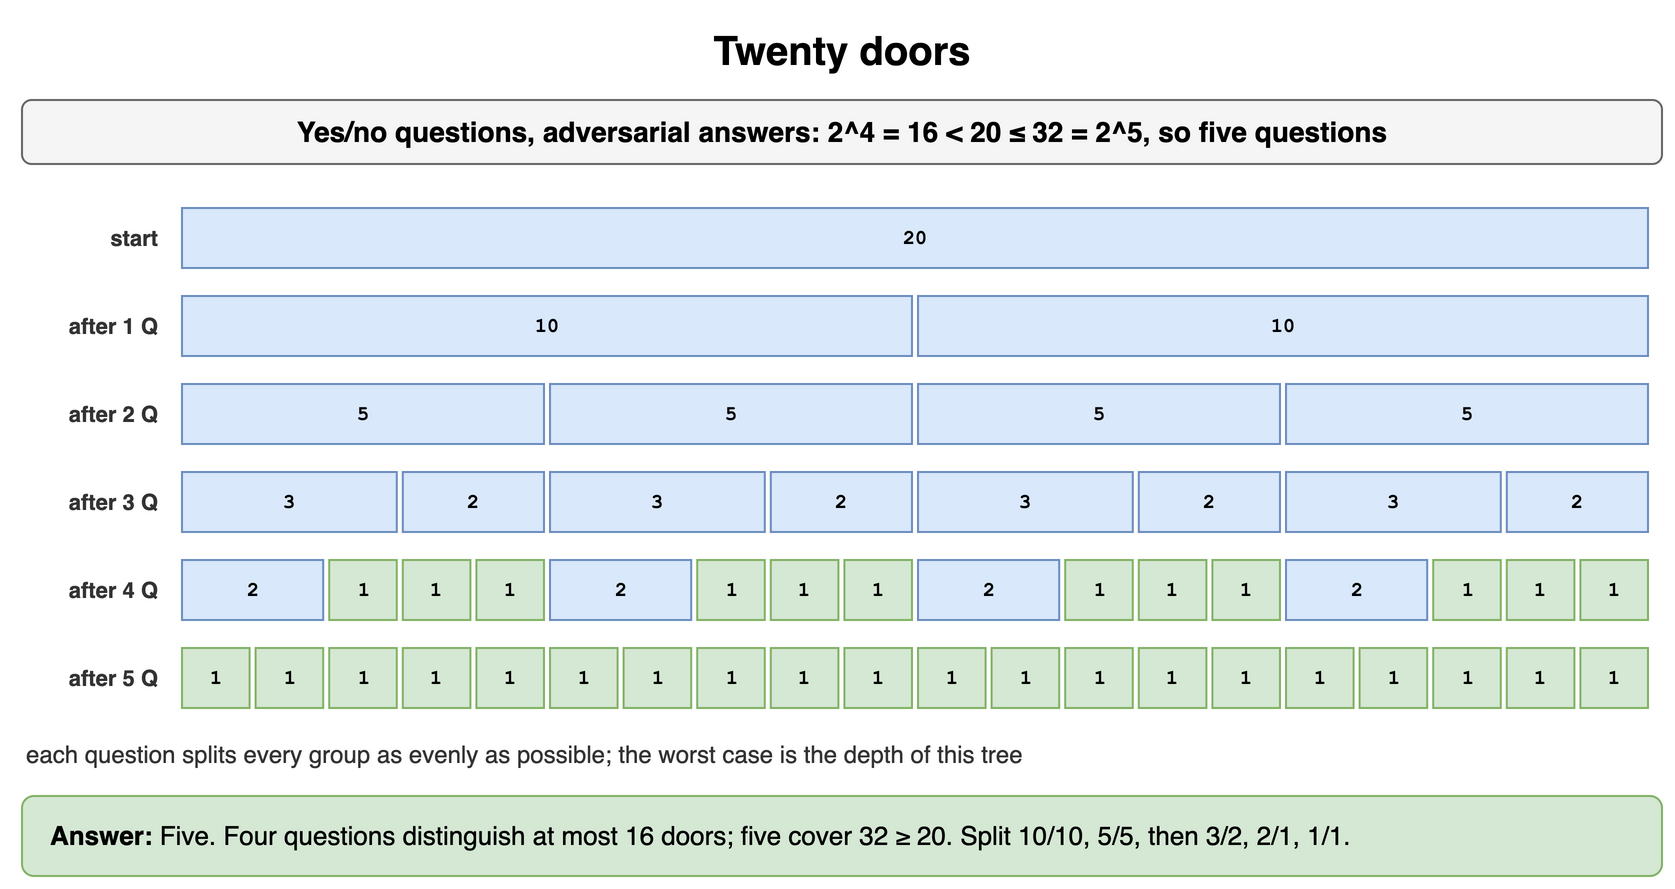

The diagram above was exported from draw.io. Its source (the exported page's mxGraphModel, read from the mxfile embedded in the PNG):
<mxGraphModel dx="900" dy="454" grid="1" gridSize="10" guides="1" tooltips="1" connect="1" arrows="1" fold="1" page="1" pageScale="1" pageWidth="900" pageHeight="454" math="0" shadow="0">
  <root>
    <mxCell id="0" />
    <mxCell id="1" parent="0" />
    <mxCell id="b101" value="Twenty doors" style="text;html=1;align=center;verticalAlign=middle;whiteSpace=wrap;fontSize=20;fontStyle=1;" vertex="1" parent="1">
      <mxGeometry x="40" y="10" width="820" height="30" as="geometry" />
    </mxCell>
    <mxCell id="b102" value="Yes/no questions, adversarial answers: 2^4 = 16 &lt; 20 ≤ 32 = 2^5, so five questions" style="rounded=1;whiteSpace=wrap;html=1;fillColor=#f5f5f5;strokeColor=#666666;fontStyle=1;fontSize=14;" vertex="1" parent="1">
      <mxGeometry x="40" y="50" width="820" height="32" as="geometry" />
    </mxCell>
    <mxCell id="b103" value="start" style="text;html=1;whiteSpace=wrap;fontSize=11;align=right;verticalAlign=middle;fontSize=11;fontColor=#333333;fontStyle=1;" vertex="1" parent="1">
      <mxGeometry x="40" y="104" width="70" height="30" as="geometry" />
    </mxCell>
    <mxCell id="b104" value="20" style="rounded=0;whiteSpace=wrap;html=1;fontFamily=Courier New;fontStyle=1;fontSize=13;fillColor=#dae8fc;strokeColor=#6c8ebf;fontSize=10;" vertex="1" parent="1">
      <mxGeometry x="120" y="104" width="733.0" height="30" as="geometry" />
    </mxCell>
    <mxCell id="b105" value="after 1 Q" style="text;html=1;whiteSpace=wrap;fontSize=11;align=right;verticalAlign=middle;fontSize=11;fontColor=#333333;fontStyle=1;" vertex="1" parent="1">
      <mxGeometry x="40" y="148" width="70" height="30" as="geometry" />
    </mxCell>
    <mxCell id="b106" value="10" style="rounded=0;whiteSpace=wrap;html=1;fontFamily=Courier New;fontStyle=1;fontSize=13;fillColor=#dae8fc;strokeColor=#6c8ebf;fontSize=10;" vertex="1" parent="1">
      <mxGeometry x="120" y="148" width="365.0" height="30" as="geometry" />
    </mxCell>
    <mxCell id="b107" value="10" style="rounded=0;whiteSpace=wrap;html=1;fontFamily=Courier New;fontStyle=1;fontSize=13;fillColor=#dae8fc;strokeColor=#6c8ebf;fontSize=10;" vertex="1" parent="1">
      <mxGeometry x="488.0" y="148" width="365.0" height="30" as="geometry" />
    </mxCell>
    <mxCell id="b108" value="after 2 Q" style="text;html=1;whiteSpace=wrap;fontSize=11;align=right;verticalAlign=middle;fontSize=11;fontColor=#333333;fontStyle=1;" vertex="1" parent="1">
      <mxGeometry x="40" y="192" width="70" height="30" as="geometry" />
    </mxCell>
    <mxCell id="b109" value="5" style="rounded=0;whiteSpace=wrap;html=1;fontFamily=Courier New;fontStyle=1;fontSize=13;fillColor=#dae8fc;strokeColor=#6c8ebf;fontSize=10;" vertex="1" parent="1">
      <mxGeometry x="120" y="192" width="181.0" height="30" as="geometry" />
    </mxCell>
    <mxCell id="b1010" value="5" style="rounded=0;whiteSpace=wrap;html=1;fontFamily=Courier New;fontStyle=1;fontSize=13;fillColor=#dae8fc;strokeColor=#6c8ebf;fontSize=10;" vertex="1" parent="1">
      <mxGeometry x="304.0" y="192" width="181.0" height="30" as="geometry" />
    </mxCell>
    <mxCell id="b1011" value="5" style="rounded=0;whiteSpace=wrap;html=1;fontFamily=Courier New;fontStyle=1;fontSize=13;fillColor=#dae8fc;strokeColor=#6c8ebf;fontSize=10;" vertex="1" parent="1">
      <mxGeometry x="488.0" y="192" width="181.0" height="30" as="geometry" />
    </mxCell>
    <mxCell id="b1012" value="5" style="rounded=0;whiteSpace=wrap;html=1;fontFamily=Courier New;fontStyle=1;fontSize=13;fillColor=#dae8fc;strokeColor=#6c8ebf;fontSize=10;" vertex="1" parent="1">
      <mxGeometry x="672.0" y="192" width="181.0" height="30" as="geometry" />
    </mxCell>
    <mxCell id="b1013" value="after 3 Q" style="text;html=1;whiteSpace=wrap;fontSize=11;align=right;verticalAlign=middle;fontSize=11;fontColor=#333333;fontStyle=1;" vertex="1" parent="1">
      <mxGeometry x="40" y="236" width="70" height="30" as="geometry" />
    </mxCell>
    <mxCell id="b1014" value="3" style="rounded=0;whiteSpace=wrap;html=1;fontFamily=Courier New;fontStyle=1;fontSize=13;fillColor=#dae8fc;strokeColor=#6c8ebf;fontSize=10;" vertex="1" parent="1">
      <mxGeometry x="120" y="236" width="107.4" height="30" as="geometry" />
    </mxCell>
    <mxCell id="b1015" value="2" style="rounded=0;whiteSpace=wrap;html=1;fontFamily=Courier New;fontStyle=1;fontSize=13;fillColor=#dae8fc;strokeColor=#6c8ebf;fontSize=10;" vertex="1" parent="1">
      <mxGeometry x="230.4" y="236" width="70.60000000000001" height="30" as="geometry" />
    </mxCell>
    <mxCell id="b1016" value="3" style="rounded=0;whiteSpace=wrap;html=1;fontFamily=Courier New;fontStyle=1;fontSize=13;fillColor=#dae8fc;strokeColor=#6c8ebf;fontSize=10;" vertex="1" parent="1">
      <mxGeometry x="304.0" y="236" width="107.4" height="30" as="geometry" />
    </mxCell>
    <mxCell id="b1017" value="2" style="rounded=0;whiteSpace=wrap;html=1;fontFamily=Courier New;fontStyle=1;fontSize=13;fillColor=#dae8fc;strokeColor=#6c8ebf;fontSize=10;" vertex="1" parent="1">
      <mxGeometry x="414.4" y="236" width="70.60000000000001" height="30" as="geometry" />
    </mxCell>
    <mxCell id="b1018" value="3" style="rounded=0;whiteSpace=wrap;html=1;fontFamily=Courier New;fontStyle=1;fontSize=13;fillColor=#dae8fc;strokeColor=#6c8ebf;fontSize=10;" vertex="1" parent="1">
      <mxGeometry x="488.0" y="236" width="107.4" height="30" as="geometry" />
    </mxCell>
    <mxCell id="b1019" value="2" style="rounded=0;whiteSpace=wrap;html=1;fontFamily=Courier New;fontStyle=1;fontSize=13;fillColor=#dae8fc;strokeColor=#6c8ebf;fontSize=10;" vertex="1" parent="1">
      <mxGeometry x="598.4" y="236" width="70.60000000000001" height="30" as="geometry" />
    </mxCell>
    <mxCell id="b1020" value="3" style="rounded=0;whiteSpace=wrap;html=1;fontFamily=Courier New;fontStyle=1;fontSize=13;fillColor=#dae8fc;strokeColor=#6c8ebf;fontSize=10;" vertex="1" parent="1">
      <mxGeometry x="672.0" y="236" width="107.4" height="30" as="geometry" />
    </mxCell>
    <mxCell id="b1021" value="2" style="rounded=0;whiteSpace=wrap;html=1;fontFamily=Courier New;fontStyle=1;fontSize=13;fillColor=#dae8fc;strokeColor=#6c8ebf;fontSize=10;" vertex="1" parent="1">
      <mxGeometry x="782.4" y="236" width="70.60000000000001" height="30" as="geometry" />
    </mxCell>
    <mxCell id="b1022" value="after 4 Q" style="text;html=1;whiteSpace=wrap;fontSize=11;align=right;verticalAlign=middle;fontSize=11;fontColor=#333333;fontStyle=1;" vertex="1" parent="1">
      <mxGeometry x="40" y="280" width="70" height="30" as="geometry" />
    </mxCell>
    <mxCell id="b1023" value="2" style="rounded=0;whiteSpace=wrap;html=1;fontFamily=Courier New;fontStyle=1;fontSize=13;fillColor=#dae8fc;strokeColor=#6c8ebf;fontSize=10;" vertex="1" parent="1">
      <mxGeometry x="120" y="280" width="70.60000000000001" height="30" as="geometry" />
    </mxCell>
    <mxCell id="b1024" value="1" style="rounded=0;whiteSpace=wrap;html=1;fontFamily=Courier New;fontStyle=1;fontSize=13;fillColor=#d5e8d4;strokeColor=#82b366;fontSize=10;" vertex="1" parent="1">
      <mxGeometry x="193.60000000000002" y="280" width="33.800000000000004" height="30" as="geometry" />
    </mxCell>
    <mxCell id="b1025" value="1" style="rounded=0;whiteSpace=wrap;html=1;fontFamily=Courier New;fontStyle=1;fontSize=13;fillColor=#d5e8d4;strokeColor=#82b366;fontSize=10;" vertex="1" parent="1">
      <mxGeometry x="230.40000000000003" y="280" width="33.800000000000004" height="30" as="geometry" />
    </mxCell>
    <mxCell id="b1026" value="1" style="rounded=0;whiteSpace=wrap;html=1;fontFamily=Courier New;fontStyle=1;fontSize=13;fillColor=#d5e8d4;strokeColor=#82b366;fontSize=10;" vertex="1" parent="1">
      <mxGeometry x="267.20000000000005" y="280" width="33.800000000000004" height="30" as="geometry" />
    </mxCell>
    <mxCell id="b1027" value="2" style="rounded=0;whiteSpace=wrap;html=1;fontFamily=Courier New;fontStyle=1;fontSize=13;fillColor=#dae8fc;strokeColor=#6c8ebf;fontSize=10;" vertex="1" parent="1">
      <mxGeometry x="304.00000000000006" y="280" width="70.60000000000001" height="30" as="geometry" />
    </mxCell>
    <mxCell id="b1028" value="1" style="rounded=0;whiteSpace=wrap;html=1;fontFamily=Courier New;fontStyle=1;fontSize=13;fillColor=#d5e8d4;strokeColor=#82b366;fontSize=10;" vertex="1" parent="1">
      <mxGeometry x="377.6000000000001" y="280" width="33.800000000000004" height="30" as="geometry" />
    </mxCell>
    <mxCell id="b1029" value="1" style="rounded=0;whiteSpace=wrap;html=1;fontFamily=Courier New;fontStyle=1;fontSize=13;fillColor=#d5e8d4;strokeColor=#82b366;fontSize=10;" vertex="1" parent="1">
      <mxGeometry x="414.4000000000001" y="280" width="33.800000000000004" height="30" as="geometry" />
    </mxCell>
    <mxCell id="b1030" value="1" style="rounded=0;whiteSpace=wrap;html=1;fontFamily=Courier New;fontStyle=1;fontSize=13;fillColor=#d5e8d4;strokeColor=#82b366;fontSize=10;" vertex="1" parent="1">
      <mxGeometry x="451.2000000000001" y="280" width="33.800000000000004" height="30" as="geometry" />
    </mxCell>
    <mxCell id="b1031" value="2" style="rounded=0;whiteSpace=wrap;html=1;fontFamily=Courier New;fontStyle=1;fontSize=13;fillColor=#dae8fc;strokeColor=#6c8ebf;fontSize=10;" vertex="1" parent="1">
      <mxGeometry x="488.0000000000001" y="280" width="70.60000000000001" height="30" as="geometry" />
    </mxCell>
    <mxCell id="b1032" value="1" style="rounded=0;whiteSpace=wrap;html=1;fontFamily=Courier New;fontStyle=1;fontSize=13;fillColor=#d5e8d4;strokeColor=#82b366;fontSize=10;" vertex="1" parent="1">
      <mxGeometry x="561.6000000000001" y="280" width="33.800000000000004" height="30" as="geometry" />
    </mxCell>
    <mxCell id="b1033" value="1" style="rounded=0;whiteSpace=wrap;html=1;fontFamily=Courier New;fontStyle=1;fontSize=13;fillColor=#d5e8d4;strokeColor=#82b366;fontSize=10;" vertex="1" parent="1">
      <mxGeometry x="598.4000000000001" y="280" width="33.800000000000004" height="30" as="geometry" />
    </mxCell>
    <mxCell id="b1034" value="1" style="rounded=0;whiteSpace=wrap;html=1;fontFamily=Courier New;fontStyle=1;fontSize=13;fillColor=#d5e8d4;strokeColor=#82b366;fontSize=10;" vertex="1" parent="1">
      <mxGeometry x="635.2" y="280" width="33.800000000000004" height="30" as="geometry" />
    </mxCell>
    <mxCell id="b1035" value="2" style="rounded=0;whiteSpace=wrap;html=1;fontFamily=Courier New;fontStyle=1;fontSize=13;fillColor=#dae8fc;strokeColor=#6c8ebf;fontSize=10;" vertex="1" parent="1">
      <mxGeometry x="672.0" y="280" width="70.60000000000001" height="30" as="geometry" />
    </mxCell>
    <mxCell id="b1036" value="1" style="rounded=0;whiteSpace=wrap;html=1;fontFamily=Courier New;fontStyle=1;fontSize=13;fillColor=#d5e8d4;strokeColor=#82b366;fontSize=10;" vertex="1" parent="1">
      <mxGeometry x="745.6" y="280" width="33.800000000000004" height="30" as="geometry" />
    </mxCell>
    <mxCell id="b1037" value="1" style="rounded=0;whiteSpace=wrap;html=1;fontFamily=Courier New;fontStyle=1;fontSize=13;fillColor=#d5e8d4;strokeColor=#82b366;fontSize=10;" vertex="1" parent="1">
      <mxGeometry x="782.4" y="280" width="33.800000000000004" height="30" as="geometry" />
    </mxCell>
    <mxCell id="b1038" value="1" style="rounded=0;whiteSpace=wrap;html=1;fontFamily=Courier New;fontStyle=1;fontSize=13;fillColor=#d5e8d4;strokeColor=#82b366;fontSize=10;" vertex="1" parent="1">
      <mxGeometry x="819.1999999999999" y="280" width="33.800000000000004" height="30" as="geometry" />
    </mxCell>
    <mxCell id="b1039" value="after 5 Q" style="text;html=1;whiteSpace=wrap;fontSize=11;align=right;verticalAlign=middle;fontSize=11;fontColor=#333333;fontStyle=1;" vertex="1" parent="1">
      <mxGeometry x="40" y="324" width="70" height="30" as="geometry" />
    </mxCell>
    <mxCell id="b1040" value="1" style="rounded=0;whiteSpace=wrap;html=1;fontFamily=Courier New;fontStyle=1;fontSize=13;fillColor=#d5e8d4;strokeColor=#82b366;fontSize=10;" vertex="1" parent="1">
      <mxGeometry x="120" y="324" width="33.800000000000004" height="30" as="geometry" />
    </mxCell>
    <mxCell id="b1041" value="1" style="rounded=0;whiteSpace=wrap;html=1;fontFamily=Courier New;fontStyle=1;fontSize=13;fillColor=#d5e8d4;strokeColor=#82b366;fontSize=10;" vertex="1" parent="1">
      <mxGeometry x="156.8" y="324" width="33.800000000000004" height="30" as="geometry" />
    </mxCell>
    <mxCell id="b1042" value="1" style="rounded=0;whiteSpace=wrap;html=1;fontFamily=Courier New;fontStyle=1;fontSize=13;fillColor=#d5e8d4;strokeColor=#82b366;fontSize=10;" vertex="1" parent="1">
      <mxGeometry x="193.60000000000002" y="324" width="33.800000000000004" height="30" as="geometry" />
    </mxCell>
    <mxCell id="b1043" value="1" style="rounded=0;whiteSpace=wrap;html=1;fontFamily=Courier New;fontStyle=1;fontSize=13;fillColor=#d5e8d4;strokeColor=#82b366;fontSize=10;" vertex="1" parent="1">
      <mxGeometry x="230.40000000000003" y="324" width="33.800000000000004" height="30" as="geometry" />
    </mxCell>
    <mxCell id="b1044" value="1" style="rounded=0;whiteSpace=wrap;html=1;fontFamily=Courier New;fontStyle=1;fontSize=13;fillColor=#d5e8d4;strokeColor=#82b366;fontSize=10;" vertex="1" parent="1">
      <mxGeometry x="267.20000000000005" y="324" width="33.800000000000004" height="30" as="geometry" />
    </mxCell>
    <mxCell id="b1045" value="1" style="rounded=0;whiteSpace=wrap;html=1;fontFamily=Courier New;fontStyle=1;fontSize=13;fillColor=#d5e8d4;strokeColor=#82b366;fontSize=10;" vertex="1" parent="1">
      <mxGeometry x="304.00000000000006" y="324" width="33.800000000000004" height="30" as="geometry" />
    </mxCell>
    <mxCell id="b1046" value="1" style="rounded=0;whiteSpace=wrap;html=1;fontFamily=Courier New;fontStyle=1;fontSize=13;fillColor=#d5e8d4;strokeColor=#82b366;fontSize=10;" vertex="1" parent="1">
      <mxGeometry x="340.80000000000007" y="324" width="33.800000000000004" height="30" as="geometry" />
    </mxCell>
    <mxCell id="b1047" value="1" style="rounded=0;whiteSpace=wrap;html=1;fontFamily=Courier New;fontStyle=1;fontSize=13;fillColor=#d5e8d4;strokeColor=#82b366;fontSize=10;" vertex="1" parent="1">
      <mxGeometry x="377.6000000000001" y="324" width="33.800000000000004" height="30" as="geometry" />
    </mxCell>
    <mxCell id="b1048" value="1" style="rounded=0;whiteSpace=wrap;html=1;fontFamily=Courier New;fontStyle=1;fontSize=13;fillColor=#d5e8d4;strokeColor=#82b366;fontSize=10;" vertex="1" parent="1">
      <mxGeometry x="414.4000000000001" y="324" width="33.800000000000004" height="30" as="geometry" />
    </mxCell>
    <mxCell id="b1049" value="1" style="rounded=0;whiteSpace=wrap;html=1;fontFamily=Courier New;fontStyle=1;fontSize=13;fillColor=#d5e8d4;strokeColor=#82b366;fontSize=10;" vertex="1" parent="1">
      <mxGeometry x="451.2000000000001" y="324" width="33.800000000000004" height="30" as="geometry" />
    </mxCell>
    <mxCell id="b1050" value="1" style="rounded=0;whiteSpace=wrap;html=1;fontFamily=Courier New;fontStyle=1;fontSize=13;fillColor=#d5e8d4;strokeColor=#82b366;fontSize=10;" vertex="1" parent="1">
      <mxGeometry x="488.0000000000001" y="324" width="33.800000000000004" height="30" as="geometry" />
    </mxCell>
    <mxCell id="b1051" value="1" style="rounded=0;whiteSpace=wrap;html=1;fontFamily=Courier New;fontStyle=1;fontSize=13;fillColor=#d5e8d4;strokeColor=#82b366;fontSize=10;" vertex="1" parent="1">
      <mxGeometry x="524.8000000000001" y="324" width="33.800000000000004" height="30" as="geometry" />
    </mxCell>
    <mxCell id="b1052" value="1" style="rounded=0;whiteSpace=wrap;html=1;fontFamily=Courier New;fontStyle=1;fontSize=13;fillColor=#d5e8d4;strokeColor=#82b366;fontSize=10;" vertex="1" parent="1">
      <mxGeometry x="561.6" y="324" width="33.800000000000004" height="30" as="geometry" />
    </mxCell>
    <mxCell id="b1053" value="1" style="rounded=0;whiteSpace=wrap;html=1;fontFamily=Courier New;fontStyle=1;fontSize=13;fillColor=#d5e8d4;strokeColor=#82b366;fontSize=10;" vertex="1" parent="1">
      <mxGeometry x="598.4" y="324" width="33.800000000000004" height="30" as="geometry" />
    </mxCell>
    <mxCell id="b1054" value="1" style="rounded=0;whiteSpace=wrap;html=1;fontFamily=Courier New;fontStyle=1;fontSize=13;fillColor=#d5e8d4;strokeColor=#82b366;fontSize=10;" vertex="1" parent="1">
      <mxGeometry x="635.1999999999999" y="324" width="33.800000000000004" height="30" as="geometry" />
    </mxCell>
    <mxCell id="b1055" value="1" style="rounded=0;whiteSpace=wrap;html=1;fontFamily=Courier New;fontStyle=1;fontSize=13;fillColor=#d5e8d4;strokeColor=#82b366;fontSize=10;" vertex="1" parent="1">
      <mxGeometry x="671.9999999999999" y="324" width="33.800000000000004" height="30" as="geometry" />
    </mxCell>
    <mxCell id="b1056" value="1" style="rounded=0;whiteSpace=wrap;html=1;fontFamily=Courier New;fontStyle=1;fontSize=13;fillColor=#d5e8d4;strokeColor=#82b366;fontSize=10;" vertex="1" parent="1">
      <mxGeometry x="708.7999999999998" y="324" width="33.800000000000004" height="30" as="geometry" />
    </mxCell>
    <mxCell id="b1057" value="1" style="rounded=0;whiteSpace=wrap;html=1;fontFamily=Courier New;fontStyle=1;fontSize=13;fillColor=#d5e8d4;strokeColor=#82b366;fontSize=10;" vertex="1" parent="1">
      <mxGeometry x="745.5999999999998" y="324" width="33.800000000000004" height="30" as="geometry" />
    </mxCell>
    <mxCell id="b1058" value="1" style="rounded=0;whiteSpace=wrap;html=1;fontFamily=Courier New;fontStyle=1;fontSize=13;fillColor=#d5e8d4;strokeColor=#82b366;fontSize=10;" vertex="1" parent="1">
      <mxGeometry x="782.3999999999997" y="324" width="33.800000000000004" height="30" as="geometry" />
    </mxCell>
    <mxCell id="b1059" value="1" style="rounded=0;whiteSpace=wrap;html=1;fontFamily=Courier New;fontStyle=1;fontSize=13;fillColor=#d5e8d4;strokeColor=#82b366;fontSize=10;" vertex="1" parent="1">
      <mxGeometry x="819.1999999999997" y="324" width="33.800000000000004" height="30" as="geometry" />
    </mxCell>
    <mxCell id="b1060" value="each question splits every group as evenly as possible; the worst case is the depth of this tree" style="text;html=1;whiteSpace=wrap;fontSize=11;align=left;verticalAlign=middle;fontSize=12;fontColor=#333333;" vertex="1" parent="1">
      <mxGeometry x="40" y="368" width="820" height="18" as="geometry" />
    </mxCell>
    <mxCell id="b1061" value="&lt;b&gt;Answer:&lt;/b&gt; Five. Four questions distinguish at most 16 doors; five cover 32 ≥ 20. Split 10/10, 5/5, then 3/2, 2/1, 1/1." style="rounded=1;whiteSpace=wrap;html=1;fillColor=#d5e8d4;strokeColor=#82b366;fontSize=13;align=left;spacingLeft=12;" vertex="1" parent="1">
      <mxGeometry x="40" y="398" width="820" height="40" as="geometry" />
    </mxCell>
  </root>
</mxGraphModel>